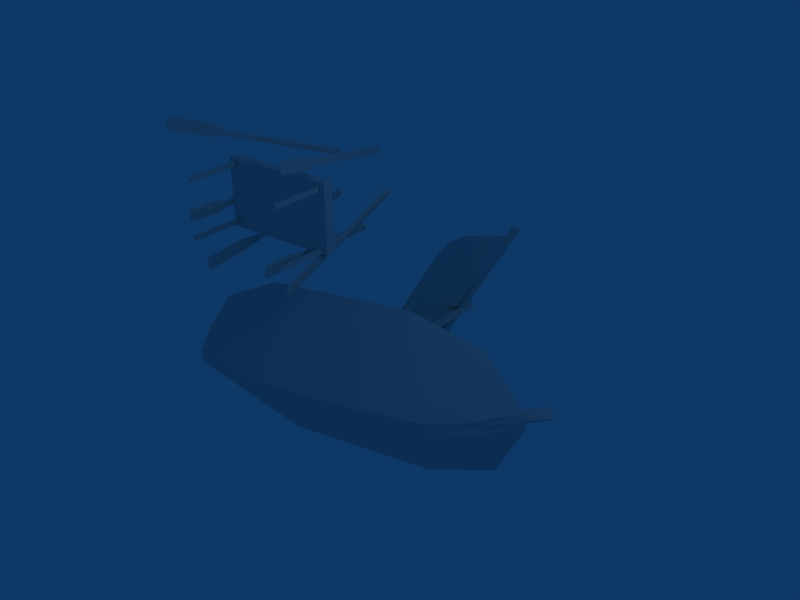 # Source: medbar_construction.blend  (saved by Blender 2.44.0; exported with 4.5.12 LTS)
import bpy
from mathutils import Matrix  # noqa: F401  (used for matrix-valued properties, if any)

bpy.ops.wm.read_factory_settings(use_empty=True)
scene = bpy.context.scene
scene.name = 'Scene'

# ---- collections
col_collection_1 = bpy.data.collections.new('Collection 1'); scene.collection.children.link(col_collection_1)

# ---- materials (node trees are filled in below, after node groups)
mat_material = bpy.data.materials.new('Material')
mat_material.alpha_threshold = 0.0
mat_material.roughness = 0.5
mat_material.line_color = (0.0, 0.0, 0.0, 1.0)

# ---- material node trees

# ---- world
world_world = bpy.data.worlds.new('World'); scene.world = world_world
world_world.color = (0.05656, 0.2208, 0.4)
world_world.use_sun_shadow = False
world_world.sun_shadow_jitter_overblur = 0.0
world_world.cycles.sampling_method = 'MANUAL'
world_world.cycles.sample_map_resolution = 256

# ---- cameras
cam_camera = bpy.data.cameras.new('Camera')
cam_camera.passepartout_alpha = 0.2
cam_camera.clip_end = 100.0
cam_camera.lens = 35.0
cam_camera.ortho_scale = 7.314
cam_camera.show_passepartout = False
cam_camera.show_safe_areas = True
cam_camera.dof.focus_distance = 0.0
cam_camera.dof.aperture_fstop = 128.0

# ---- lights
light_spot = bpy.data.lights.new('Spot', 'POINT')
light_spot.transmission_factor = 0.0
light_spot.cutoff_distance = 30.0
light_spot.energy = 100.0
light_spot.shadow_buffer_clip_start = 1.001
light_spot.shadow_soft_size = 1.0
light_spot.shadow_maximum_resolution = 0.006
light_spot.use_absolute_resolution = True
light_spot.cycles.use_multiple_importance_sampling = False

# ---- meshes
me_cylinder_002 = bpy.data.meshes.new('Cylinder.002')
me_cylinder_002.from_pydata([(0.2057, 0.1965, -0.3711), (0.2776, -0.07192, -0.3694), (0.08118, -0.2684, -0.3742), (-0.1871, -0.1965, -0.3809), (-0.259, 0.07192, -0.3827), (-0.06261, 0.2684, -0.3778), (0.2421, 0.2396, -0.1006), (0.3298, -0.0877, -0.09848), (0.09028, -0.3273, -0.1044), (-0.2369, -0.2396, -0.1125), (-0.3246, 0.0877, -0.1147), (-0.08506, 0.3273, -0.1088), (0.009282, 5.96e-08, -0.376), (-0.09028, 0.3273, 0.1021), (-0.3298, 0.0877, 0.09612), (-0.2421, -0.2396, 0.0983), (0.08506, -0.3273, 0.1064), (0.3246, -0.0877, 0.1123), (0.2369, 0.2396, 0.1102), (0.1871, 0.1965, 0.3809), (0.259, -0.07192, 0.3827), (0.06256, -0.2684, 0.3778), (-0.2058, -0.1965, 0.3711), (-0.2777, 0.07192, 0.3694), (-0.08124, 0.2684, 0.3742), (-0.00934, 0.0, 0.376)], [], [(12, 0, 1), (12, 1, 2), (12, 2, 3), (12, 3, 4), (12, 4, 5), (5, 0, 12), (25, 20, 19), (25, 21, 20), (25, 22, 21), (25, 23, 22), (25, 24, 23), (25, 19, 24), (18, 13, 24), (18, 24, 19), (13, 14, 23), (13, 23, 24), (14, 15, 22), (14, 22, 23), (15, 16, 21), (15, 21, 22), (16, 17, 20), (16, 20, 21), (17, 18, 19), (17, 19, 20), (7, 6, 18), (7, 18, 17), (8, 7, 17), (8, 17, 16), (9, 8, 16), (9, 16, 15), (10, 9, 15), (10, 15, 14), (11, 10, 14), (11, 14, 13), (6, 11, 13), (6, 13, 18), (6, 0, 5), (6, 5, 11), (4, 10, 11), (4, 11, 5), (3, 9, 10), (3, 10, 4), (2, 8, 9), (2, 9, 3), (1, 7, 8), (1, 8, 2), (0, 6, 7), (0, 7, 1)])
_uv = me_cylinder_002.uv_layers.new(name='UVTex')
_uv.uv.foreach_set('vector', [0.08517, 0.4533, 0.1506, 0.4911, 0.08517, 0.5289, 0.08517, 0.4533, 0.08517, 0.5289, 0.01971, 0.4911, 0.08517, 0.4533, 0.01971, 0.4911, 0.01971, 0.4155, 0.08517, 0.4533, 0.01971, 0.4155, 0.08517, 0.3778, 0.08517, 0.4533, 0.08517, 0.3778, 0.1506, 0.4155, 0.1506, 0.4155, 0.1506, 0.4911, 0.08517, 0.4533, 0.0855, 0.4524, 0.08476, 0.3768, 0.1506, 0.414, 0.0855, 0.4524, 0.01968, 0.4152, 0.08476, 0.3768, 0.0855, 0.4524, 0.02042, 0.4908, 0.01968, 0.4152, 0.0855, 0.4524, 0.08624, 0.528, 0.02042, 0.4908, 0.0855, 0.4524, 0.1513, 0.4895, 0.08624, 0.528, 0.0855, 0.4524, 0.1506, 0.414, 0.1513, 0.4895, 0.1107, 0.1339, 0.111, 0.07648, 0.1643, 0.07976, 0.1107, 0.1339, 0.1643, 0.07976, 0.1605, 0.1353, 0.111, 0.07648, 0.1143, 0.01168, 0.1699, 0.0234, 0.111, 0.07648, 0.1699, 0.0234, 0.1643, 0.07976, 0.1092, 0.3566, 0.109, 0.2975, 0.1569, 0.2961, 0.1092, 0.3566, 0.1569, 0.2961, 0.1613, 0.348, 0.109, 0.2975, 0.109, 0.2435, 0.1581, 0.2442, 0.109, 0.2975, 0.1581, 0.2442, 0.1569, 0.2961, 0.109, 0.2435, 0.1091, 0.1892, 0.1607, 0.19, 0.109, 0.2435, 0.1607, 0.19, 0.1581, 0.2442, 0.1091, 0.1892, 0.1107, 0.1339, 0.1605, 0.1353, 0.1091, 0.1892, 0.1605, 0.1353, 0.1607, 0.19, 0.0749, 0.189, 0.07514, 0.1337, 0.1107, 0.1339, 0.0749, 0.189, 0.1107, 0.1339, 0.1091, 0.1892, 0.07515, 0.2428, 0.0749, 0.189, 0.1091, 0.1892, 0.07515, 0.2428, 0.1091, 0.1892, 0.109, 0.2435, 0.0743, 0.2968, 0.07515, 0.2428, 0.109, 0.2435, 0.0743, 0.2968, 0.109, 0.2435, 0.109, 0.2975, 0.07009, 0.3549, 0.0743, 0.2968, 0.109, 0.2975, 0.07009, 0.3549, 0.109, 0.2975, 0.1092, 0.3566, 0.07393, 0.07584, 0.07127, 0.01168, 0.1143, 0.01168, 0.07393, 0.07584, 0.1143, 0.01168, 0.111, 0.07648, 0.07514, 0.1337, 0.07393, 0.07584, 0.111, 0.07648, 0.07514, 0.1337, 0.111, 0.07648, 0.1107, 0.1339, 0.07514, 0.1337, 0.02426, 0.135, 0.02117, 0.07947, 0.07514, 0.1337, 0.02117, 0.07947, 0.07393, 0.07584, 0.01469, 0.02262, 0.07127, 0.01168, 0.07393, 0.07584, 0.01469, 0.02262, 0.07393, 0.07584, 0.02117, 0.07947, 0.02697, 0.294, 0.0743, 0.2968, 0.07009, 0.3549, 0.02697, 0.294, 0.07009, 0.3549, 0.02139, 0.3439, 0.02724, 0.2425, 0.07515, 0.2428, 0.0743, 0.2968, 0.02724, 0.2425, 0.0743, 0.2968, 0.02697, 0.294, 0.02587, 0.1895, 0.0749, 0.189, 0.07515, 0.2428, 0.02587, 0.1895, 0.07515, 0.2428, 0.02724, 0.2425, 0.02426, 0.135, 0.07514, 0.1337, 0.0749, 0.189, 0.02426, 0.135, 0.0749, 0.189, 0.02587, 0.1895])
me_cylinder_002.materials.append(mat_material)
me_cylinder_002.use_remesh_preserve_volume = False
me_cylinder_002.use_remesh_preserve_attributes = False
me_cylinder_002.use_mirror_vertex_groups = False
me_cylinder_002.update()
me_cube_001 = bpy.data.meshes.new('Cube.001')
me_cube_001.from_pydata([(1.0, 0.5327, -0.5738), (1.0, 0.3717, -0.5738), (-1.0, 0.3717, -0.5738), (-1.0, 0.5327, -0.5738), (1.0, 0.5327, 0.5738), (1.0, 0.3717, 0.5738), (-1.0, 0.3717, 0.5738), (-1.0, 0.5327, 0.5738), (-0.9406, 0.3617, -0.4333), (-0.9406, 0.3617, -0.5054), (-0.9406, -0.5327, -0.5054), (-0.9406, -0.5327, -0.4333), (-0.8971, 0.3617, -0.4333), (-0.8971, 0.3617, -0.5054), (-0.8971, -0.5327, -0.5054), (-0.8971, -0.5327, -0.4333), (0.9121, -0.5327, -0.4753), (0.9121, -0.5327, -0.5473), (0.9121, 0.3617, -0.5473), (0.9121, 0.3617, -0.4753), (0.8686, -0.5327, -0.4753), (0.8686, -0.5327, -0.5473), (0.8686, 0.3617, -0.5473), (0.8686, 0.3617, -0.4753), (0.8689, 0.3617, 0.4987), (0.8689, 0.3617, 0.4267), (0.8689, -0.5327, 0.4267), (0.8689, -0.5327, 0.4987), (0.9124, 0.3617, 0.4987), (0.9124, 0.3617, 0.4267), (0.9124, -0.5327, 0.4267), (0.9124, -0.5327, 0.4987), (-0.8735, -0.5327, 0.5234), (-0.8735, -0.5327, 0.4514), (-0.8735, 0.3617, 0.4514), (-0.8735, 0.3617, 0.5234), (-0.917, -0.5327, 0.5234), (-0.917, -0.5327, 0.4514), (-0.917, 0.3617, 0.4514), (-0.917, 0.3617, 0.5234)], [], [(36, 32, 35), (36, 35, 39), (34, 38, 39), (34, 39, 35), (33, 37, 34), (37, 38, 34), (32, 36, 37), (32, 37, 33), (36, 39, 37), (39, 38, 37), (32, 33, 35), (33, 34, 35), (31, 30, 28), (30, 29, 28), (27, 24, 26), (24, 25, 26), (31, 27, 26), (31, 26, 30), (30, 26, 29), (26, 25, 29), (29, 25, 24), (29, 24, 28), (27, 31, 28), (27, 28, 24), (20, 16, 19), (20, 19, 23), (18, 22, 23), (18, 23, 19), (17, 21, 18), (21, 22, 18), (16, 20, 21), (16, 21, 17), (20, 23, 21), (23, 22, 21), (16, 17, 19), (17, 18, 19), (15, 14, 12), (14, 13, 12), (11, 8, 10), (8, 9, 10), (15, 11, 10), (15, 10, 14), (14, 10, 13), (10, 9, 13), (13, 9, 8), (13, 8, 12), (11, 15, 12), (11, 12, 8), (4, 0, 3), (4, 3, 7), (2, 6, 7), (2, 7, 3), (1, 5, 2), (5, 6, 2), (0, 4, 5), (0, 5, 1), (4, 7, 5), (7, 6, 5), (0, 1, 3), (1, 2, 3)])
_uv = me_cube_001.uv_layers.new(name='UVTex')
_uv.uv.foreach_set('vector', [0.4153, 0.7664, 0.4153, 0.9133, 0.2683, 0.9133, 0.4153, 0.7664, 0.2683, 0.9133, 0.2683, 0.7664, 0.7794, 0.7132, 0.6659, 0.7129, 0.6667, 0.6981, 0.7794, 0.7132, 0.6667, 0.6981, 0.7802, 0.6984, 0.5871, 0.7665, 0.5871, 0.9132, 0.4403, 0.7665, 0.5871, 0.9132, 0.4403, 0.9132, 0.4403, 0.7665, 0.5425, 0.7024, 0.6427, 0.7024, 0.642, 0.7155, 0.5425, 0.7024, 0.642, 0.7155, 0.5418, 0.7155, 0.8526, 0.7192, 0.7042, 0.7192, 0.8518, 0.6998, 0.7042, 0.7192, 0.7034, 0.6998, 0.8518, 0.6998, 0.6919, 0.7045, 0.691, 0.7227, 0.5526, 0.7045, 0.691, 0.7227, 0.5517, 0.7227, 0.5526, 0.7045, 0.6919, 0.7045, 0.691, 0.7227, 0.5526, 0.7045, 0.691, 0.7227, 0.5517, 0.7227, 0.5526, 0.7045, 0.8526, 0.7192, 0.7042, 0.7192, 0.8518, 0.6998, 0.7042, 0.7192, 0.7034, 0.6998, 0.8518, 0.6998, 0.5425, 0.7024, 0.6427, 0.7024, 0.642, 0.7155, 0.5425, 0.7024, 0.642, 0.7155, 0.5418, 0.7155, 0.5871, 0.7665, 0.5871, 0.9132, 0.4403, 0.7665, 0.5871, 0.9132, 0.4403, 0.9132, 0.4403, 0.7665, 0.7794, 0.7132, 0.6659, 0.7129, 0.6667, 0.6981, 0.7794, 0.7132, 0.6667, 0.6981, 0.7802, 0.6984, 0.4153, 0.7664, 0.4153, 0.9133, 0.2683, 0.9133, 0.4153, 0.7664, 0.2683, 0.9133, 0.2683, 0.7664, 0.4153, 0.7664, 0.4153, 0.9133, 0.2683, 0.9133, 0.4153, 0.7664, 0.2683, 0.9133, 0.2683, 0.7664, 0.7794, 0.7132, 0.6659, 0.7129, 0.6667, 0.6981, 0.7794, 0.7132, 0.6667, 0.6981, 0.7802, 0.6984, 0.5871, 0.7665, 0.5871, 0.9132, 0.4403, 0.7665, 0.5871, 0.9132, 0.4403, 0.9132, 0.4403, 0.7665, 0.5425, 0.7024, 0.6427, 0.7024, 0.642, 0.7155, 0.5425, 0.7024, 0.642, 0.7155, 0.5418, 0.7155, 0.8526, 0.7192, 0.7042, 0.7192, 0.8518, 0.6998, 0.7042, 0.7192, 0.7034, 0.6998, 0.8518, 0.6998, 0.6919, 0.7045, 0.691, 0.7227, 0.5526, 0.7045, 0.691, 0.7227, 0.5517, 0.7227, 0.5526, 0.7045, 0.6919, 0.7045, 0.691, 0.7227, 0.5526, 0.7045, 0.691, 0.7227, 0.5517, 0.7227, 0.5526, 0.7045, 0.8526, 0.7192, 0.7042, 0.7192, 0.8518, 0.6998, 0.7042, 0.7192, 0.7034, 0.6998, 0.8518, 0.6998, 0.5425, 0.7024, 0.6427, 0.7024, 0.642, 0.7155, 0.5425, 0.7024, 0.642, 0.7155, 0.5418, 0.7155, 0.5871, 0.7665, 0.5871, 0.9132, 0.4403, 0.7665, 0.5871, 0.9132, 0.4403, 0.9132, 0.4403, 0.7665, 0.7794, 0.7132, 0.6659, 0.7129, 0.6667, 0.6981, 0.7794, 0.7132, 0.6667, 0.6981, 0.7802, 0.6984, 0.4153, 0.7664, 0.4153, 0.9133, 0.2683, 0.9133, 0.4153, 0.7664, 0.2683, 0.9133, 0.2683, 0.7664, 0.4153, 0.7664, 0.4153, 0.9133, 0.2683, 0.9133, 0.4153, 0.7664, 0.2683, 0.9133, 0.2683, 0.7664, 0.7794, 0.7132, 0.6659, 0.7129, 0.6667, 0.6981, 0.7794, 0.7132, 0.6667, 0.6981, 0.7802, 0.6984, 0.5871, 0.7665, 0.5871, 0.9132, 0.4403, 0.7665, 0.5871, 0.9132, 0.4403, 0.9132, 0.4403, 0.7665, 0.5425, 0.7024, 0.6427, 0.7024, 0.642, 0.7155, 0.5425, 0.7024, 0.642, 0.7155, 0.5418, 0.7155, 0.8526, 0.7192, 0.7042, 0.7192, 0.8518, 0.6998, 0.7042, 0.7192, 0.7034, 0.6998, 0.8518, 0.6998, 0.6919, 0.7045, 0.691, 0.7227, 0.5526, 0.7045, 0.691, 0.7227, 0.5517, 0.7227, 0.5526, 0.7045])
me_cube_001.materials.append(mat_material)
me_cube_001.use_remesh_preserve_volume = False
me_cube_001.use_remesh_preserve_attributes = False
me_cube_001.use_mirror_vertex_groups = False
me_cube_001.update()
me_cube_002 = bpy.data.meshes.new('Cube.002')
me_cube_002.from_pydata([(-2.752, -0.02635, 1.009), (-2.971, 2.458, -2.116), (3.484, 2.458, -0.1671), (1.523, -0.03351, 2.222), (-2.818, -0.0199, 1.226), (-2.965, 2.458, -1.669), (3.231, 2.458, 0.202), (1.435, -0.02706, 2.514), (-5.71, 0.4911, 0.1038), (-5.784, 0.4993, 0.352), (-6.12, 2.458, -1.956), (-5.989, 2.458, -1.516), (-8.21, 2.458, -0.7128), (-7.015, 0.8863, -0.2823), (-8.313, 2.458, -0.4266), (-7.041, 0.8944, -0.02714), (4.527, 0.262, 3.145), (4.44, 0.2701, 3.434), (6.137, 2.458, 1.521), (5.759, 2.458, 1.889), (6.966, 2.458, 3.871), (5.654, 1.135, 3.534), (5.537, 1.143, 3.763), (6.952, 2.458, 4.185), (-4.899, 5.291, 0.3045), (-4.899, 5.291, -2.534), (6.964, 2.458, 4.147), (5.552, 1.143, 3.715), (5.522, 1.135, 3.97), (6.801, 2.458, 4.416), (4.699, 2.458, 5.399), (4.81, 2.458, 5.914), (4.456, 0.2701, 3.382), (4.369, 0.262, 3.671), (-7.022, 0.8944, -0.09082), (-8.302, 2.458, -0.4617), (-7.142, 0.8863, 0.1362), (-8.375, 2.458, -0.1664), (-6.97, 2.458, 1.732), (-7.322, 2.458, 2.026), (-5.765, 0.4993, 0.2892), (-5.84, 0.4911, 0.5373), (1.444, -0.02706, 2.485), (1.66, 2.458, 5.404), (-4.536, 2.458, 3.533), (-2.811, -0.0199, 1.203), (1.356, -0.03351, 2.776), (1.666, 2.458, 5.851), (-4.788, 2.458, 3.902), (-2.877, -0.02635, 1.42), (-6.724, 0.9512, 0.06673), (-6.582, 1.212, 0.385), (-8.915, 3.367, -0.3363), (-9.057, 3.107, -0.6546), (-6.489, 1.123, -0.179), (-6.347, 1.384, 0.1392), (-8.68, 3.539, -0.5821), (-8.822, 3.279, -0.9004), (5.066, 1.212, 3.293), (5.208, 0.9512, 3.612), (7.541, 3.107, 4.333), (7.399, 3.367, 4.015), (4.831, 1.384, 3.539), (4.973, 1.123, 3.858), (7.306, 3.279, 4.579), (7.164, 3.539, 4.261), (-5.723, 2.324, 5.476), (-5.896, 2.331, 5.479), (-5.853, 6.851, 6.064), (-5.627, 6.842, 6.061), (-5.725, 2.343, 5.326), (-5.898, 2.349, 5.328), (-5.855, 6.875, 5.867), (-5.629, 6.866, 5.864), (1.093, 4.046, 6.623), (-1.939, 2.756, -1.686), (-2.152, 8.782, -2.412), (0.8181, 10.09, 5.725), (-2.4, 4.305, -1.259), (-2.744, 5.465, -1.31), (-2.79, 6.58, -1.463), (-2.538, 7.653, -1.719), (0.4396, 4.042, 4.826), (-0.1081, 3.545, 3.331), (-0.6788, 3.306, 1.767), (-1.236, 3.342, 0.2333), (0.3937, 5.472, 6.395), (0.04965, 6.631, 6.344), (0.003413, 7.747, 6.19), (0.2549, 8.819, 5.935), (-1.468, 8.921, -0.5324), (-0.8928, 9.356, 1.038), (-0.3702, 9.574, 2.47), (0.2084, 9.621, 4.06), (-1.98, 7.886, -0.1879), (-2.231, 6.814, 0.06736), (-2.185, 5.698, 0.2205), (-1.841, 4.539, 0.2716), (-1.421, 8.119, 1.343), (-1.672, 7.047, 1.598), (-1.626, 5.931, 1.751), (-1.282, 4.772, 1.802), (-0.8623, 8.353, 2.874), (-1.114, 7.28, 3.129), (-1.068, 6.164, 3.282), (-0.7236, 5.005, 3.333), (-0.3037, 8.586, 4.404), (-0.5552, 7.513, 4.66), (-0.509, 6.397, 4.813), (-0.165, 5.238, 4.864), (-0.504, 9.942, 1.684), (-0.7975, 9.953, 1.815), (-0.9024, 0.7414, 1.707), (-0.6088, 0.7309, 1.576), (-0.3505, 9.939, 1.852), (-0.6441, 9.949, 1.983), (-0.7489, 0.7383, 1.874), (-0.4554, 0.7278, 1.744), (0.7813, 10.28, 6.089), (0.6692, 9.989, 6.169), (-2.339, 8.519, -2.329), (-2.227, 8.806, -2.409), (0.9449, 10.12, 6.058), (0.8329, 9.837, 6.138), (-2.176, 8.367, -2.36), (-2.064, 8.655, -2.44), (-5.91, 1.715, 5.082), (-5.815, 1.7, 5.076), (-5.907, 1.656, 5.568), (-5.812, 1.64, 5.561), (-5.839, 0.1056, 5.373), (-5.934, 0.1212, 5.379), (-5.841, 0.1652, 4.888), (-5.936, 0.1808, 4.894), (-5.901, -0.003352, 5.06), (-5.879, -0.00692, 5.058), (-5.901, -0.01699, 5.171), (-5.879, -0.02056, 5.169), (-8.579, 0.3324, 9.727), (-8.597, 0.3452, 9.727), (-8.589, 0.3068, 9.619), (-8.607, 0.3196, 9.618), (-8.584, 0.4334, 9.396), (-8.506, 0.3772, 9.399), (-8.542, 0.5452, 9.871), (-8.464, 0.4891, 9.873), (-7.785, 1.826, 9.498), (-7.863, 1.882, 9.495), (-7.827, 1.715, 9.023), (-7.905, 1.771, 9.021), (-5.432, 6.227, 7.907), (-5.632, 6.333, 7.901), (-7.601, 2.38, 9.023), (-7.448, 2.299, 9.028), (-5.414, 6.272, 8.099), (-5.614, 6.378, 8.093), (-7.587, 2.414, 9.17), (-7.434, 2.333, 9.175), (-2.941, 2.339, 9.804), (-3.112, 2.308, 9.799), (-4.009, 6.645, 8.721), (-3.786, 6.685, 8.727), (-2.93, 2.304, 9.657), (-3.101, 2.273, 9.651), (-3.995, 6.598, 8.528), (-3.772, 6.639, 8.535), (-2.963, 1.607, 9.649), (-2.866, 1.611, 9.652), (-3.001, 1.72, 10.12), (-2.905, 1.724, 10.13), (-2.613, 0.2533, 10.5), (-2.709, 0.2488, 10.5), (-2.574, 0.1399, 10.03), (-2.671, 0.1354, 10.02), (-2.619, 0.03209, 10.25), (-2.597, 0.03311, 10.25), (-2.628, 0.05802, 10.36), (-2.605, 0.05905, 10.36), (-1.905, 0.04444, 5.85), (-1.927, 0.04311, 5.852), (-1.912, 0.06427, 5.74), (-1.934, 0.06295, 5.742), (-2.011, 0.2448, 5.588), (-1.915, 0.2506, 5.58), (-1.984, 0.1581, 6.069), (-1.888, 0.1639, 6.061), (-2.189, 1.653, 6.346), (-2.285, 1.648, 6.354), (-2.216, 1.74, 5.865), (-2.312, 1.734, 5.874), (-3.131, 6.767, 6.98), (-3.354, 6.726, 6.986), (-2.432, 2.34, 6.16), (-2.261, 2.371, 6.155), (-3.119, 6.732, 7.174), (-3.342, 6.691, 7.181), (-2.422, 2.313, 6.309), (-2.252, 2.345, 6.304), (-3.011, 1.963, 6.088), (-3.184, 1.966, 6.093), (-3.221, 5.38, 6.189), (-2.994, 5.376, 6.183), (-3.015, 1.949, 5.938), (-3.189, 1.952, 5.943), (-3.226, 5.362, 5.993), (-3.0, 5.358, 5.987), (-3.192, 1.443, 5.769), (-3.097, 1.432, 5.762), (-3.181, 1.488, 6.252), (-3.085, 1.476, 6.246), (-3.085, 0.3191, 6.224), (-3.18, 0.3305, 6.23), (-3.096, 0.2744, 5.74), (-3.191, 0.2858, 5.747), (-3.15, 0.1816, 5.928), (-3.128, 0.179, 5.927), (-3.147, 0.1918, 6.039), (-3.126, 0.1892, 6.037), (-6.983, 0.08091, 6.641), (-7.005, 0.08341, 6.642), (-6.98, 0.09607, 6.532), (-7.002, 0.09858, 6.532), (-7.034, 0.2466, 6.348), (-6.938, 0.2357, 6.347), (-7.047, 0.1803, 6.826), (-6.952, 0.1693, 6.825), (-6.95, 1.338, 6.817), (-7.046, 1.349, 6.818), (-6.937, 1.405, 6.339), (-7.032, 1.416, 6.34), (-6.84, 5.335, 6.467), (-7.067, 5.34, 6.462), (-7.037, 1.892, 6.501), (-6.863, 1.888, 6.504), (-6.845, 5.308, 6.661), (-7.071, 5.313, 6.656), (-7.04, 1.871, 6.649), (-6.867, 1.868, 6.653)], [], [(235, 236, 234), (236, 237, 234), (233, 232, 230), (232, 231, 230), (236, 235, 232), (235, 231, 232), (235, 234, 230), (235, 230, 231), (234, 237, 233), (234, 233, 230), (233, 237, 228), (237, 226, 228), (236, 232, 229), (236, 229, 227), (232, 233, 228), (232, 228, 229), (237, 236, 226), (236, 227, 226), (226, 227, 224), (226, 224, 225), (229, 228, 222), (228, 223, 222), (227, 229, 222), (227, 222, 224), (228, 226, 223), (226, 225, 223), (223, 225, 220), (225, 218, 220), (224, 222, 221), (224, 221, 219), (222, 223, 221), (223, 220, 221), (225, 224, 219), (225, 219, 218), (218, 219, 221), (218, 221, 220), (217, 216, 214), (217, 214, 215), (210, 211, 216), (210, 216, 217), (213, 212, 214), (212, 215, 214), (211, 213, 216), (213, 214, 216), (212, 210, 217), (212, 217, 215), (207, 209, 210), (207, 210, 212), (208, 206, 211), (206, 213, 211), (206, 207, 213), (207, 212, 213), (209, 208, 211), (209, 211, 210), (198, 199, 209), (199, 208, 209), (203, 202, 207), (203, 207, 206), (199, 203, 208), (203, 206, 208), (202, 198, 209), (202, 209, 207), (201, 198, 205), (198, 202, 205), (200, 201, 204), (201, 205, 204), (199, 200, 204), (199, 204, 203), (202, 203, 205), (203, 204, 205), (200, 199, 201), (199, 198, 201), (195, 196, 194), (196, 197, 194), (193, 192, 190), (192, 191, 190), (196, 195, 191), (196, 191, 192), (195, 194, 191), (194, 190, 191), (194, 197, 190), (197, 193, 190), (193, 197, 186), (193, 186, 188), (196, 192, 189), (196, 189, 187), (192, 193, 189), (193, 188, 189), (197, 196, 187), (197, 187, 186), (186, 187, 184), (186, 184, 185), (189, 188, 182), (188, 183, 182), (187, 189, 182), (187, 182, 184), (188, 186, 183), (186, 185, 183), (183, 185, 180), (185, 178, 180), (184, 182, 179), (182, 181, 179), (182, 183, 181), (183, 180, 181), (185, 184, 179), (185, 179, 178), (178, 179, 181), (178, 181, 180), (177, 176, 174), (177, 174, 175), (170, 171, 176), (170, 176, 177), (173, 172, 174), (172, 175, 174), (171, 173, 176), (173, 174, 176), (172, 170, 175), (170, 177, 175), (167, 169, 172), (169, 170, 172), (168, 166, 173), (168, 173, 171), (166, 167, 173), (167, 172, 173), (169, 168, 171), (169, 171, 170), (158, 159, 168), (158, 168, 169), (163, 162, 166), (162, 167, 166), (159, 163, 166), (159, 166, 168), (162, 158, 169), (162, 169, 167), (161, 158, 165), (158, 162, 165), (160, 161, 164), (161, 165, 164), (159, 160, 164), (159, 164, 163), (162, 163, 165), (163, 164, 165), (160, 159, 161), (159, 158, 161), (155, 156, 154), (156, 157, 154), (153, 152, 150), (152, 151, 150), (156, 155, 151), (156, 151, 152), (155, 154, 151), (154, 150, 151), (154, 157, 150), (157, 153, 150), (153, 157, 146), (153, 146, 148), (156, 152, 149), (156, 149, 147), (152, 153, 149), (153, 148, 149), (157, 156, 147), (157, 147, 146), (146, 147, 144), (146, 144, 145), (149, 148, 142), (148, 143, 142), (147, 149, 142), (147, 142, 144), (148, 146, 143), (146, 145, 143), (143, 145, 140), (145, 138, 140), (144, 142, 139), (142, 141, 139), (142, 143, 141), (143, 140, 141), (145, 144, 139), (145, 139, 138), (138, 139, 141), (138, 141, 140), (137, 136, 134), (137, 134, 135), (130, 131, 136), (130, 136, 137), (133, 132, 134), (132, 135, 134), (131, 133, 136), (133, 134, 136), (132, 130, 135), (130, 137, 135), (127, 129, 132), (129, 130, 132), (128, 126, 133), (128, 133, 131), (126, 127, 133), (127, 132, 133), (129, 128, 131), (129, 131, 130), (66, 67, 128), (66, 128, 129), (71, 70, 126), (70, 127, 126), (67, 71, 126), (67, 126, 128), (70, 66, 129), (70, 129, 127), (121, 118, 125), (118, 122, 125), (120, 121, 125), (120, 125, 124), (119, 120, 124), (119, 124, 123), (118, 119, 122), (119, 123, 122), (122, 123, 125), (123, 124, 125), (120, 119, 121), (119, 118, 121), (115, 116, 114), (116, 117, 114), (113, 112, 110), (112, 111, 110), (117, 116, 113), (116, 112, 113), (116, 115, 111), (116, 111, 112), (115, 114, 110), (115, 110, 111), (114, 117, 110), (117, 113, 110), (93, 106, 89), (93, 89, 77), (106, 107, 88), (106, 88, 89), (107, 108, 87), (107, 87, 88), (108, 109, 86), (108, 86, 87), (109, 82, 86), (82, 74, 86), (92, 102, 93), (102, 106, 93), (102, 103, 107), (102, 107, 106), (103, 104, 108), (103, 108, 107), (104, 105, 109), (104, 109, 108), (105, 83, 82), (105, 82, 109), (91, 98, 102), (91, 102, 92), (98, 99, 102), (99, 103, 102), (99, 100, 103), (100, 104, 103), (100, 101, 105), (100, 105, 104), (101, 84, 83), (101, 83, 105), (90, 94, 98), (90, 98, 91), (94, 95, 98), (95, 99, 98), (95, 96, 100), (95, 100, 99), (96, 97, 101), (96, 101, 100), (97, 85, 101), (85, 84, 101), (76, 81, 90), (81, 94, 90), (81, 80, 95), (81, 95, 94), (80, 79, 96), (80, 96, 95), (79, 78, 96), (78, 97, 96), (78, 75, 85), (78, 85, 97), (69, 66, 73), (66, 70, 73), (68, 69, 72), (69, 73, 72), (67, 68, 72), (67, 72, 71), (70, 71, 73), (71, 72, 73), (68, 67, 69), (67, 66, 69), (63, 62, 64), (62, 65, 64), (61, 58, 60), (58, 59, 60), (65, 61, 60), (65, 60, 64), (64, 60, 63), (60, 59, 63), (63, 59, 62), (59, 58, 62), (62, 58, 61), (62, 61, 65), (53, 57, 54), (53, 54, 50), (52, 56, 53), (56, 57, 53), (51, 55, 52), (55, 56, 52), (50, 54, 55), (50, 55, 51), (54, 57, 55), (57, 56, 55), (52, 53, 50), (52, 50, 51), (49, 46, 48), (46, 47, 48), (45, 44, 42), (44, 43, 42), (48, 47, 43), (48, 43, 44), (45, 42, 49), (42, 46, 49), (49, 41, 45), (41, 40, 45), (44, 38, 48), (38, 39, 48), (45, 40, 44), (40, 38, 44), (48, 39, 41), (48, 41, 49), (39, 37, 36), (39, 36, 41), (40, 34, 38), (34, 35, 38), (38, 35, 37), (38, 37, 39), (41, 36, 34), (41, 34, 40), (36, 37, 35), (36, 35, 34), (42, 32, 33), (42, 33, 46), (47, 31, 30), (47, 30, 43), (43, 30, 32), (43, 32, 42), (46, 33, 47), (33, 31, 47), (33, 28, 31), (28, 29, 31), (30, 26, 27), (30, 27, 32), (31, 29, 30), (29, 26, 30), (32, 27, 33), (27, 28, 33), (29, 28, 27), (29, 27, 26), (20, 23, 22), (20, 22, 21), (17, 16, 22), (16, 21, 22), (18, 19, 20), (19, 23, 20), (19, 17, 22), (19, 22, 23), (16, 18, 21), (18, 20, 21), (3, 2, 16), (2, 18, 16), (6, 7, 17), (6, 17, 19), (2, 6, 19), (2, 19, 18), (7, 3, 16), (7, 16, 17), (13, 15, 14), (13, 14, 12), (8, 9, 15), (8, 15, 13), (11, 10, 12), (11, 12, 14), (9, 11, 15), (11, 14, 15), (10, 8, 13), (10, 13, 12), (1, 0, 8), (1, 8, 10), (4, 5, 9), (5, 11, 9), (5, 1, 11), (1, 10, 11), (0, 4, 8), (4, 9, 8), (4, 0, 7), (0, 3, 7), (1, 5, 6), (1, 6, 2), (4, 7, 5), (7, 6, 5), (0, 1, 3), (1, 2, 3)])
_uv = me_cube_002.uv_layers.new(name='UVTex')
_uv.uv.foreach_set('vector', [0.325, 0.6911, 0.7439, 0.6911, 0.325, 0.7271, 0.7439, 0.6911, 0.7439, 0.7271, 0.325, 0.7271, 0.7443, 0.7283, 0.7443, 0.6899, 0.3253, 0.7283, 0.7443, 0.6899, 0.3253, 0.6899, 0.3253, 0.7283, 0.7443, 0.7267, 0.3253, 0.7267, 0.7443, 0.6897, 0.3253, 0.7267, 0.3253, 0.6897, 0.7443, 0.6897, 0.4951, 0.6903, 0.4951, 0.728, 0.4514, 0.728, 0.4951, 0.6903, 0.4514, 0.728, 0.4514, 0.6903, 0.325, 0.7267, 0.7439, 0.7267, 0.7439, 0.6897, 0.325, 0.7267, 0.7439, 0.6897, 0.325, 0.6897, 0.5885, 0.8539, 0.5885, 0.8643, 0.5425, 0.8423, 0.5885, 0.8643, 0.5425, 0.8759, 0.5425, 0.8423, 0.5888, 0.8644, 0.5888, 0.854, 0.5435, 0.8426, 0.5888, 0.8644, 0.5435, 0.8426, 0.5436, 0.8762, 0.5888, 0.854, 0.5885, 0.8539, 0.5425, 0.8423, 0.5888, 0.854, 0.5425, 0.8423, 0.5435, 0.8426, 0.5885, 0.8643, 0.5888, 0.8644, 0.5425, 0.8759, 0.5888, 0.8644, 0.5436, 0.8762, 0.5425, 0.8759, 0.5425, 0.8759, 0.5436, 0.8762, 0.4375, 0.8764, 0.5425, 0.8759, 0.4375, 0.8764, 0.4365, 0.8761, 0.5435, 0.8426, 0.5425, 0.8423, 0.4374, 0.8428, 0.5425, 0.8423, 0.4364, 0.8425, 0.4374, 0.8428, 0.5436, 0.8762, 0.5435, 0.8426, 0.4374, 0.8428, 0.5436, 0.8762, 0.4374, 0.8428, 0.4375, 0.8764, 0.5425, 0.8423, 0.5425, 0.8759, 0.4364, 0.8425, 0.5425, 0.8759, 0.4365, 0.8761, 0.4364, 0.8425, 0.4364, 0.8425, 0.4365, 0.8761, 0.4261, 0.8556, 0.4365, 0.8761, 0.4261, 0.8633, 0.4261, 0.8556, 0.4375, 0.8764, 0.4374, 0.8428, 0.4263, 0.8556, 0.4375, 0.8764, 0.4263, 0.8556, 0.4263, 0.8633, 0.3643, 0.8463, 0.3536, 0.8549, 0.3415, 0.827, 0.3536, 0.8549, 0.339, 0.8289, 0.3415, 0.827, 0.4365, 0.8761, 0.4375, 0.8764, 0.4263, 0.8633, 0.4365, 0.8761, 0.4263, 0.8633, 0.4261, 0.8633, 0.5822, 0.7269, 0.5822, 0.6916, 0.5414, 0.6916, 0.5822, 0.7269, 0.5414, 0.6916, 0.5414, 0.7269, 0.5822, 0.7269, 0.5822, 0.6916, 0.5414, 0.6916, 0.5822, 0.7269, 0.5414, 0.6916, 0.5414, 0.7269, 0.4365, 0.8761, 0.4375, 0.8764, 0.4263, 0.8633, 0.4365, 0.8761, 0.4263, 0.8633, 0.4261, 0.8633, 0.3643, 0.8463, 0.3536, 0.8549, 0.3415, 0.827, 0.3536, 0.8549, 0.339, 0.8289, 0.3415, 0.827, 0.4375, 0.8764, 0.4374, 0.8428, 0.4263, 0.8633, 0.4374, 0.8428, 0.4263, 0.8556, 0.4263, 0.8633, 0.4364, 0.8425, 0.4365, 0.8761, 0.4261, 0.8633, 0.4364, 0.8425, 0.4261, 0.8633, 0.4261, 0.8556, 0.5425, 0.8423, 0.5425, 0.8759, 0.4365, 0.8761, 0.5425, 0.8423, 0.4365, 0.8761, 0.4364, 0.8425, 0.5436, 0.8762, 0.5435, 0.8426, 0.4375, 0.8764, 0.5435, 0.8426, 0.4374, 0.8428, 0.4375, 0.8764, 0.5435, 0.8426, 0.5425, 0.8423, 0.4374, 0.8428, 0.5425, 0.8423, 0.4364, 0.8425, 0.4374, 0.8428, 0.5425, 0.8759, 0.5436, 0.8762, 0.4375, 0.8764, 0.5425, 0.8759, 0.4375, 0.8764, 0.4365, 0.8761, 0.5885, 0.8643, 0.5888, 0.8644, 0.5425, 0.8759, 0.5888, 0.8644, 0.5436, 0.8762, 0.5425, 0.8759, 0.5888, 0.854, 0.5885, 0.8539, 0.5425, 0.8423, 0.5888, 0.854, 0.5425, 0.8423, 0.5435, 0.8426, 0.5888, 0.8644, 0.5888, 0.854, 0.5436, 0.8762, 0.5888, 0.854, 0.5435, 0.8426, 0.5436, 0.8762, 0.5885, 0.8539, 0.5885, 0.8643, 0.5425, 0.8759, 0.5885, 0.8539, 0.5425, 0.8759, 0.5425, 0.8423, 0.325, 0.7267, 0.7439, 0.7267, 0.325, 0.6897, 0.7439, 0.7267, 0.7439, 0.6897, 0.325, 0.6897, 0.4951, 0.6903, 0.4951, 0.728, 0.4514, 0.6903, 0.4951, 0.728, 0.4514, 0.728, 0.4514, 0.6903, 0.7443, 0.7267, 0.3253, 0.7267, 0.3253, 0.6897, 0.7443, 0.7267, 0.3253, 0.6897, 0.7443, 0.6897, 0.7443, 0.7283, 0.7443, 0.6899, 0.3253, 0.7283, 0.7443, 0.6899, 0.3253, 0.6899, 0.3253, 0.7283, 0.325, 0.6911, 0.7439, 0.6911, 0.325, 0.7271, 0.7439, 0.6911, 0.7439, 0.7271, 0.325, 0.7271, 0.325, 0.6911, 0.7439, 0.6911, 0.325, 0.7271, 0.7439, 0.6911, 0.7439, 0.7271, 0.325, 0.7271, 0.7443, 0.7283, 0.7443, 0.6899, 0.3253, 0.7283, 0.7443, 0.6899, 0.3253, 0.6899, 0.3253, 0.7283, 0.7443, 0.7267, 0.3253, 0.7267, 0.3253, 0.6897, 0.7443, 0.7267, 0.3253, 0.6897, 0.7443, 0.6897, 0.4951, 0.6903, 0.4951, 0.728, 0.4514, 0.6903, 0.4951, 0.728, 0.4514, 0.728, 0.4514, 0.6903, 0.325, 0.7267, 0.7439, 0.7267, 0.325, 0.6897, 0.7439, 0.7267, 0.7439, 0.6897, 0.325, 0.6897, 0.5885, 0.8539, 0.5885, 0.8643, 0.5425, 0.8759, 0.5885, 0.8539, 0.5425, 0.8759, 0.5425, 0.8423, 0.5888, 0.8644, 0.5888, 0.854, 0.5435, 0.8426, 0.5888, 0.8644, 0.5435, 0.8426, 0.5436, 0.8762, 0.5888, 0.854, 0.5885, 0.8539, 0.5435, 0.8426, 0.5885, 0.8539, 0.5425, 0.8423, 0.5435, 0.8426, 0.5885, 0.8643, 0.5888, 0.8644, 0.5436, 0.8762, 0.5885, 0.8643, 0.5436, 0.8762, 0.5425, 0.8759, 0.5425, 0.8759, 0.5436, 0.8762, 0.4375, 0.8764, 0.5425, 0.8759, 0.4375, 0.8764, 0.4365, 0.8761, 0.5435, 0.8426, 0.5425, 0.8423, 0.4374, 0.8428, 0.5425, 0.8423, 0.4364, 0.8425, 0.4374, 0.8428, 0.5436, 0.8762, 0.5435, 0.8426, 0.4374, 0.8428, 0.5436, 0.8762, 0.4374, 0.8428, 0.4375, 0.8764, 0.5425, 0.8423, 0.5425, 0.8759, 0.4364, 0.8425, 0.5425, 0.8759, 0.4365, 0.8761, 0.4364, 0.8425, 0.4364, 0.8425, 0.4365, 0.8761, 0.4261, 0.8556, 0.4365, 0.8761, 0.4261, 0.8633, 0.4261, 0.8556, 0.4375, 0.8764, 0.4374, 0.8428, 0.4263, 0.8633, 0.4374, 0.8428, 0.4263, 0.8556, 0.4263, 0.8633, 0.3643, 0.8463, 0.3536, 0.8549, 0.3415, 0.827, 0.3536, 0.8549, 0.339, 0.8289, 0.3415, 0.827, 0.4365, 0.8761, 0.4375, 0.8764, 0.4263, 0.8633, 0.4365, 0.8761, 0.4263, 0.8633, 0.4261, 0.8633, 0.5822, 0.7269, 0.5822, 0.6916, 0.5414, 0.6916, 0.5822, 0.7269, 0.5414, 0.6916, 0.5414, 0.7269, 0.5822, 0.7269, 0.5822, 0.6916, 0.5414, 0.6916, 0.5822, 0.7269, 0.5414, 0.6916, 0.5414, 0.7269, 0.4365, 0.8761, 0.4375, 0.8764, 0.4263, 0.8633, 0.4365, 0.8761, 0.4263, 0.8633, 0.4261, 0.8633, 0.3643, 0.8463, 0.3536, 0.8549, 0.3415, 0.827, 0.3536, 0.8549, 0.339, 0.8289, 0.3415, 0.827, 0.4375, 0.8764, 0.4374, 0.8428, 0.4263, 0.8633, 0.4374, 0.8428, 0.4263, 0.8556, 0.4263, 0.8633, 0.4364, 0.8425, 0.4365, 0.8761, 0.4261, 0.8556, 0.4365, 0.8761, 0.4261, 0.8633, 0.4261, 0.8556, 0.5425, 0.8423, 0.5425, 0.8759, 0.4364, 0.8425, 0.5425, 0.8759, 0.4365, 0.8761, 0.4364, 0.8425, 0.5436, 0.8762, 0.5435, 0.8426, 0.4374, 0.8428, 0.5436, 0.8762, 0.4374, 0.8428, 0.4375, 0.8764, 0.5435, 0.8426, 0.5425, 0.8423, 0.4374, 0.8428, 0.5425, 0.8423, 0.4364, 0.8425, 0.4374, 0.8428, 0.5425, 0.8759, 0.5436, 0.8762, 0.4375, 0.8764, 0.5425, 0.8759, 0.4375, 0.8764, 0.4365, 0.8761, 0.5885, 0.8643, 0.5888, 0.8644, 0.5436, 0.8762, 0.5885, 0.8643, 0.5436, 0.8762, 0.5425, 0.8759, 0.5888, 0.854, 0.5885, 0.8539, 0.5435, 0.8426, 0.5885, 0.8539, 0.5425, 0.8423, 0.5435, 0.8426, 0.5888, 0.8644, 0.5888, 0.854, 0.5435, 0.8426, 0.5888, 0.8644, 0.5435, 0.8426, 0.5436, 0.8762, 0.5885, 0.8539, 0.5885, 0.8643, 0.5425, 0.8759, 0.5885, 0.8539, 0.5425, 0.8759, 0.5425, 0.8423, 0.325, 0.7267, 0.7439, 0.7267, 0.325, 0.6897, 0.7439, 0.7267, 0.7439, 0.6897, 0.325, 0.6897, 0.4951, 0.6903, 0.4951, 0.728, 0.4514, 0.6903, 0.4951, 0.728, 0.4514, 0.728, 0.4514, 0.6903, 0.7443, 0.7267, 0.3253, 0.7267, 0.3253, 0.6897, 0.7443, 0.7267, 0.3253, 0.6897, 0.7443, 0.6897, 0.7443, 0.7283, 0.7443, 0.6899, 0.3253, 0.7283, 0.7443, 0.6899, 0.3253, 0.6899, 0.3253, 0.7283, 0.325, 0.6911, 0.7439, 0.6911, 0.325, 0.7271, 0.7439, 0.6911, 0.7439, 0.7271, 0.325, 0.7271, 0.325, 0.6911, 0.7439, 0.6911, 0.325, 0.7271, 0.7439, 0.6911, 0.7439, 0.7271, 0.325, 0.7271, 0.7443, 0.7283, 0.7443, 0.6899, 0.3253, 0.7283, 0.7443, 0.6899, 0.3253, 0.6899, 0.3253, 0.7283, 0.7443, 0.7267, 0.3253, 0.7267, 0.3253, 0.6897, 0.7443, 0.7267, 0.3253, 0.6897, 0.7443, 0.6897, 0.4951, 0.6903, 0.4951, 0.728, 0.4514, 0.6903, 0.4951, 0.728, 0.4514, 0.728, 0.4514, 0.6903, 0.325, 0.7267, 0.7439, 0.7267, 0.325, 0.6897, 0.7439, 0.7267, 0.7439, 0.6897, 0.325, 0.6897, 0.5885, 0.8539, 0.5885, 0.8643, 0.5425, 0.8759, 0.5885, 0.8539, 0.5425, 0.8759, 0.5425, 0.8423, 0.5888, 0.8644, 0.5888, 0.854, 0.5435, 0.8426, 0.5888, 0.8644, 0.5435, 0.8426, 0.5436, 0.8762, 0.5888, 0.854, 0.5885, 0.8539, 0.5435, 0.8426, 0.5885, 0.8539, 0.5425, 0.8423, 0.5435, 0.8426, 0.5885, 0.8643, 0.5888, 0.8644, 0.5436, 0.8762, 0.5885, 0.8643, 0.5436, 0.8762, 0.5425, 0.8759, 0.5425, 0.8759, 0.5436, 0.8762, 0.4375, 0.8764, 0.5425, 0.8759, 0.4375, 0.8764, 0.4365, 0.8761, 0.5435, 0.8426, 0.5425, 0.8423, 0.4374, 0.8428, 0.5425, 0.8423, 0.4364, 0.8425, 0.4374, 0.8428, 0.5436, 0.8762, 0.5435, 0.8426, 0.4374, 0.8428, 0.5436, 0.8762, 0.4374, 0.8428, 0.4375, 0.8764, 0.5425, 0.8423, 0.5425, 0.8759, 0.4364, 0.8425, 0.5425, 0.8759, 0.4365, 0.8761, 0.4364, 0.8425, 0.4364, 0.8425, 0.4365, 0.8761, 0.4261, 0.8556, 0.4365, 0.8761, 0.4261, 0.8633, 0.4261, 0.8556, 0.4375, 0.8764, 0.4374, 0.8428, 0.4263, 0.8633, 0.4374, 0.8428, 0.4263, 0.8556, 0.4263, 0.8633, 0.3643, 0.8463, 0.3536, 0.8549, 0.3415, 0.827, 0.3536, 0.8549, 0.339, 0.8289, 0.3415, 0.827, 0.4365, 0.8761, 0.4375, 0.8764, 0.4263, 0.8633, 0.4365, 0.8761, 0.4263, 0.8633, 0.4261, 0.8633, 0.5822, 0.7269, 0.5822, 0.6916, 0.5414, 0.6916, 0.5822, 0.7269, 0.5414, 0.6916, 0.5414, 0.7269, 0.5822, 0.7269, 0.5822, 0.6916, 0.5414, 0.6916, 0.5822, 0.7269, 0.5414, 0.6916, 0.5414, 0.7269, 0.4365, 0.8761, 0.4375, 0.8764, 0.4263, 0.8633, 0.4365, 0.8761, 0.4263, 0.8633, 0.4261, 0.8633, 0.3643, 0.8463, 0.3536, 0.8549, 0.3415, 0.827, 0.3536, 0.8549, 0.339, 0.8289, 0.3415, 0.827, 0.4375, 0.8764, 0.4374, 0.8428, 0.4263, 0.8633, 0.4374, 0.8428, 0.4263, 0.8556, 0.4263, 0.8633, 0.4364, 0.8425, 0.4365, 0.8761, 0.4261, 0.8556, 0.4365, 0.8761, 0.4261, 0.8633, 0.4261, 0.8556, 0.5425, 0.8423, 0.5425, 0.8759, 0.4364, 0.8425, 0.5425, 0.8759, 0.4365, 0.8761, 0.4364, 0.8425, 0.5436, 0.8762, 0.5435, 0.8426, 0.4374, 0.8428, 0.5436, 0.8762, 0.4374, 0.8428, 0.4375, 0.8764, 0.5435, 0.8426, 0.5425, 0.8423, 0.4374, 0.8428, 0.5425, 0.8423, 0.4364, 0.8425, 0.4374, 0.8428, 0.5425, 0.8759, 0.5436, 0.8762, 0.4375, 0.8764, 0.5425, 0.8759, 0.4375, 0.8764, 0.4365, 0.8761, 0.5885, 0.8643, 0.5888, 0.8644, 0.5436, 0.8762, 0.5885, 0.8643, 0.5436, 0.8762, 0.5425, 0.8759, 0.5888, 0.854, 0.5885, 0.8539, 0.5435, 0.8426, 0.5885, 0.8539, 0.5425, 0.8423, 0.5435, 0.8426, 0.5888, 0.8644, 0.5888, 0.854, 0.5435, 0.8426, 0.5888, 0.8644, 0.5435, 0.8426, 0.5436, 0.8762, 0.5885, 0.8539, 0.5885, 0.8643, 0.5425, 0.8759, 0.5885, 0.8539, 0.5425, 0.8759, 0.5425, 0.8423, 0.325, 0.7267, 0.7439, 0.7267, 0.325, 0.6897, 0.7439, 0.7267, 0.7439, 0.6897, 0.325, 0.6897, 0.4951, 0.6903, 0.4951, 0.728, 0.4514, 0.728, 0.4951, 0.6903, 0.4514, 0.728, 0.4514, 0.6903, 0.7443, 0.7267, 0.3253, 0.7267, 0.3253, 0.6897, 0.7443, 0.7267, 0.3253, 0.6897, 0.7443, 0.6897, 0.5822, 0.7269, 0.5822, 0.6916, 0.5414, 0.7269, 0.5822, 0.6916, 0.5414, 0.6916, 0.5414, 0.7269, 0.7443, 0.7283, 0.7443, 0.6899, 0.3253, 0.7283, 0.7443, 0.6899, 0.3253, 0.6899, 0.3253, 0.7283, 0.325, 0.6911, 0.7439, 0.6911, 0.325, 0.7271, 0.7439, 0.6911, 0.7439, 0.7271, 0.325, 0.7271, 0.325, 0.6911, 0.7439, 0.6911, 0.325, 0.7271, 0.7439, 0.6911, 0.7439, 0.7271, 0.325, 0.7271, 0.7443, 0.7283, 0.7443, 0.6899, 0.3253, 0.7283, 0.7443, 0.6899, 0.3253, 0.6899, 0.3253, 0.7283, 0.5822, 0.7269, 0.5822, 0.6916, 0.5414, 0.7269, 0.5822, 0.6916, 0.5414, 0.6916, 0.5414, 0.7269, 0.7443, 0.7267, 0.3253, 0.7267, 0.3253, 0.6897, 0.7443, 0.7267, 0.3253, 0.6897, 0.7443, 0.6897, 0.4951, 0.6903, 0.4951, 0.728, 0.4514, 0.728, 0.4951, 0.6903, 0.4514, 0.728, 0.4514, 0.6903, 0.325, 0.7267, 0.7439, 0.7267, 0.325, 0.6897, 0.7439, 0.7267, 0.7439, 0.6897, 0.325, 0.6897, 0.8349, 0.5576, 0.8349, 0.5283, 0.8642, 0.5283, 0.8349, 0.5576, 0.8642, 0.5283, 0.8642, 0.5576, 0.8349, 0.5283, 0.8349, 0.499, 0.8642, 0.499, 0.8349, 0.5283, 0.8642, 0.499, 0.8642, 0.5283, 0.8349, 0.499, 0.8349, 0.4697, 0.8642, 0.4697, 0.8349, 0.499, 0.8642, 0.4697, 0.8642, 0.499, 0.8349, 0.4697, 0.8349, 0.4405, 0.8642, 0.4405, 0.8349, 0.4697, 0.8642, 0.4405, 0.8642, 0.4697, 0.8349, 0.4405, 0.8349, 0.4112, 0.8642, 0.4405, 0.8349, 0.4112, 0.8642, 0.4112, 0.8642, 0.4405, 0.8057, 0.5576, 0.8057, 0.5283, 0.8349, 0.5576, 0.8057, 0.5283, 0.8349, 0.5283, 0.8349, 0.5576, 0.8057, 0.5283, 0.8057, 0.499, 0.8349, 0.499, 0.8057, 0.5283, 0.8349, 0.499, 0.8349, 0.5283, 0.8057, 0.499, 0.8057, 0.4697, 0.8349, 0.4697, 0.8057, 0.499, 0.8349, 0.4697, 0.8349, 0.499, 0.8057, 0.4697, 0.8057, 0.4405, 0.8349, 0.4405, 0.8057, 0.4697, 0.8349, 0.4405, 0.8349, 0.4697, 0.8057, 0.4405, 0.8057, 0.4112, 0.8349, 0.4112, 0.8057, 0.4405, 0.8349, 0.4112, 0.8349, 0.4405, 0.7764, 0.5576, 0.7764, 0.5283, 0.8057, 0.5283, 0.7764, 0.5576, 0.8057, 0.5283, 0.8057, 0.5576, 0.7764, 0.5283, 0.7764, 0.499, 0.8057, 0.5283, 0.7764, 0.499, 0.8057, 0.499, 0.8057, 0.5283, 0.7764, 0.499, 0.7764, 0.4697, 0.8057, 0.499, 0.7764, 0.4697, 0.8057, 0.4697, 0.8057, 0.499, 0.7764, 0.4697, 0.7764, 0.4405, 0.8057, 0.4405, 0.7764, 0.4697, 0.8057, 0.4405, 0.8057, 0.4697, 0.7764, 0.4405, 0.7764, 0.4112, 0.8057, 0.4112, 0.7764, 0.4405, 0.8057, 0.4112, 0.8057, 0.4405, 0.7471, 0.5576, 0.7471, 0.5283, 0.7764, 0.5283, 0.7471, 0.5576, 0.7764, 0.5283, 0.7764, 0.5576, 0.7471, 0.5283, 0.7471, 0.499, 0.7764, 0.5283, 0.7471, 0.499, 0.7764, 0.499, 0.7764, 0.5283, 0.7471, 0.499, 0.7471, 0.4697, 0.7764, 0.4697, 0.7471, 0.499, 0.7764, 0.4697, 0.7764, 0.499, 0.7471, 0.4697, 0.7471, 0.4405, 0.7764, 0.4405, 0.7471, 0.4697, 0.7764, 0.4405, 0.7764, 0.4697, 0.7471, 0.4405, 0.7471, 0.4112, 0.7764, 0.4405, 0.7471, 0.4112, 0.7764, 0.4112, 0.7764, 0.4405, 0.7178, 0.5576, 0.7178, 0.5283, 0.7471, 0.5576, 0.7178, 0.5283, 0.7471, 0.5283, 0.7471, 0.5576, 0.7178, 0.5283, 0.7178, 0.499, 0.7471, 0.499, 0.7178, 0.5283, 0.7471, 0.499, 0.7471, 0.5283, 0.7178, 0.499, 0.7178, 0.4697, 0.7471, 0.4697, 0.7178, 0.499, 0.7471, 0.4697, 0.7471, 0.499, 0.7178, 0.4697, 0.7178, 0.4405, 0.7471, 0.4697, 0.7178, 0.4405, 0.7471, 0.4405, 0.7471, 0.4697, 0.7178, 0.4405, 0.7178, 0.4112, 0.7471, 0.4112, 0.7178, 0.4405, 0.7471, 0.4112, 0.7471, 0.4405, 0.325, 0.7267, 0.7439, 0.7267, 0.325, 0.6897, 0.7439, 0.7267, 0.7439, 0.6897, 0.325, 0.6897, 0.4951, 0.6903, 0.4951, 0.728, 0.4514, 0.6903, 0.4951, 0.728, 0.4514, 0.728, 0.4514, 0.6903, 0.7443, 0.7267, 0.3253, 0.7267, 0.3253, 0.6897, 0.7443, 0.7267, 0.3253, 0.6897, 0.7443, 0.6897, 0.7443, 0.7283, 0.7443, 0.6899, 0.3253, 0.7283, 0.7443, 0.6899, 0.3253, 0.6899, 0.3253, 0.7283, 0.325, 0.6911, 0.7439, 0.6911, 0.325, 0.7271, 0.7439, 0.6911, 0.7439, 0.7271, 0.325, 0.7271, 0.325, 0.6911, 0.325, 0.7271, 0.7439, 0.6911, 0.325, 0.7271, 0.7439, 0.7271, 0.7439, 0.6911, 0.7443, 0.7283, 0.3253, 0.7283, 0.7443, 0.6899, 0.3253, 0.7283, 0.3253, 0.6899, 0.7443, 0.6899, 0.5822, 0.7269, 0.5414, 0.7269, 0.5414, 0.6916, 0.5822, 0.7269, 0.5414, 0.6916, 0.5822, 0.6916, 0.7443, 0.7267, 0.7443, 0.6897, 0.3253, 0.7267, 0.7443, 0.6897, 0.3253, 0.6897, 0.3253, 0.7267, 0.4951, 0.6903, 0.4514, 0.6903, 0.4951, 0.728, 0.4514, 0.6903, 0.4514, 0.728, 0.4951, 0.728, 0.325, 0.7267, 0.325, 0.6897, 0.7439, 0.6897, 0.325, 0.7267, 0.7439, 0.6897, 0.7439, 0.7267, 0.325, 0.7267, 0.325, 0.6897, 0.7439, 0.6897, 0.325, 0.7267, 0.7439, 0.6897, 0.7439, 0.7267, 0.4951, 0.6903, 0.4514, 0.6903, 0.4951, 0.728, 0.4514, 0.6903, 0.4514, 0.728, 0.4951, 0.728, 0.7443, 0.7267, 0.7443, 0.6897, 0.3253, 0.7267, 0.7443, 0.6897, 0.3253, 0.6897, 0.3253, 0.7267, 0.5822, 0.7269, 0.5414, 0.7269, 0.5414, 0.6916, 0.5822, 0.7269, 0.5414, 0.6916, 0.5822, 0.6916, 0.7443, 0.7283, 0.3253, 0.7283, 0.7443, 0.6899, 0.3253, 0.7283, 0.3253, 0.6899, 0.7443, 0.6899, 0.325, 0.6911, 0.325, 0.7271, 0.7439, 0.7271, 0.325, 0.6911, 0.7439, 0.7271, 0.7439, 0.6911, 0.6692, 0.7826, 0.3607, 0.7823, 0.6702, 0.9014, 0.3607, 0.7823, 0.3613, 0.9014, 0.6702, 0.9014, 0.6692, 0.7815, 0.6702, 0.9, 0.3607, 0.7811, 0.6702, 0.9, 0.3613, 0.9, 0.3607, 0.7811, 0.3988, 0.7147, 0.6753, 0.7147, 0.6753, 0.7045, 0.3988, 0.7147, 0.6753, 0.7045, 0.3988, 0.7045, 0.6232, 0.7078, 0.441, 0.7041, 0.6232, 0.7144, 0.441, 0.7041, 0.441, 0.7169, 0.6232, 0.7144, 0.6232, 0.7144, 0.75, 0.7148, 0.6232, 0.7078, 0.75, 0.7148, 0.75, 0.7064, 0.6232, 0.7078, 0.3988, 0.7045, 0.277, 0.7053, 0.3988, 0.7147, 0.277, 0.7053, 0.277, 0.7155, 0.3988, 0.7147, 0.6692, 0.7815, 0.783, 0.8218, 0.6702, 0.9, 0.783, 0.8218, 0.8062, 0.9, 0.6702, 0.9, 0.6702, 0.9014, 0.8062, 0.9014, 0.783, 0.8228, 0.6702, 0.9014, 0.783, 0.8228, 0.6692, 0.7826, 0.8062, 0.9014, 0.8813, 0.9014, 0.8476, 0.8547, 0.8062, 0.9014, 0.8476, 0.8547, 0.783, 0.8228, 0.783, 0.8218, 0.8453, 0.8537, 0.8062, 0.9, 0.8453, 0.8537, 0.8787, 0.9, 0.8062, 0.9, 0.277, 0.7053, 0.2121, 0.7069, 0.2097, 0.7167, 0.277, 0.7053, 0.2097, 0.7167, 0.277, 0.7155, 0.75, 0.7148, 0.8059, 0.7146, 0.8039, 0.7064, 0.75, 0.7148, 0.8039, 0.7064, 0.75, 0.7064, 0.8059, 0.7146, 0.8578, 0.7167, 0.8554, 0.7069, 0.8059, 0.7146, 0.8554, 0.7069, 0.8039, 0.7064, 0.441, 0.7041, 0.3121, 0.7066, 0.3121, 0.7164, 0.441, 0.7041, 0.3121, 0.7164, 0.441, 0.7169, 0.6753, 0.7147, 0.7994, 0.7169, 0.7994, 0.7044, 0.6753, 0.7147, 0.7994, 0.7044, 0.6753, 0.7045, 0.3613, 0.9, 0.2226, 0.9, 0.254, 0.8129, 0.3613, 0.9, 0.254, 0.8129, 0.3607, 0.7811, 0.3607, 0.7823, 0.254, 0.814, 0.3613, 0.9014, 0.254, 0.814, 0.2226, 0.9014, 0.3613, 0.9014, 0.254, 0.814, 0.1845, 0.8394, 0.2226, 0.9014, 0.1845, 0.8394, 0.1551, 0.9014, 0.2226, 0.9014, 0.2226, 0.9, 0.1577, 0.9, 0.1866, 0.8383, 0.2226, 0.9, 0.1866, 0.8383, 0.254, 0.8129, 0.7994, 0.7169, 0.8598, 0.7167, 0.7994, 0.7044, 0.8598, 0.7167, 0.8576, 0.7068, 0.7994, 0.7044, 0.3121, 0.7066, 0.2651, 0.7066, 0.3121, 0.7164, 0.2651, 0.7066, 0.2632, 0.7149, 0.3121, 0.7164, 0.2077, 0.7167, 0.2632, 0.7149, 0.2651, 0.7066, 0.2077, 0.7167, 0.2651, 0.7066, 0.21, 0.7068, 0.2077, 0.7167, 0.21, 0.7068, 0.2651, 0.7066, 0.2077, 0.7167, 0.2651, 0.7066, 0.2632, 0.7149, 0.3121, 0.7066, 0.3121, 0.7164, 0.2651, 0.7066, 0.3121, 0.7164, 0.2632, 0.7149, 0.2651, 0.7066, 0.7994, 0.7169, 0.7994, 0.7044, 0.8598, 0.7167, 0.7994, 0.7044, 0.8576, 0.7068, 0.8598, 0.7167, 0.2226, 0.9, 0.254, 0.8129, 0.1866, 0.8383, 0.2226, 0.9, 0.1866, 0.8383, 0.1577, 0.9, 0.254, 0.814, 0.2226, 0.9014, 0.1845, 0.8394, 0.2226, 0.9014, 0.1551, 0.9014, 0.1845, 0.8394, 0.3607, 0.7823, 0.3613, 0.9014, 0.254, 0.814, 0.3613, 0.9014, 0.2226, 0.9014, 0.254, 0.814, 0.3613, 0.9, 0.3607, 0.7811, 0.254, 0.8129, 0.3613, 0.9, 0.254, 0.8129, 0.2226, 0.9, 0.6753, 0.7147, 0.6753, 0.7045, 0.7994, 0.7044, 0.6753, 0.7147, 0.7994, 0.7044, 0.7994, 0.7169, 0.441, 0.7041, 0.441, 0.7169, 0.3121, 0.7164, 0.441, 0.7041, 0.3121, 0.7164, 0.3121, 0.7066, 0.8059, 0.7146, 0.8039, 0.7064, 0.8554, 0.7069, 0.8059, 0.7146, 0.8554, 0.7069, 0.8578, 0.7167, 0.75, 0.7148, 0.75, 0.7064, 0.8039, 0.7064, 0.75, 0.7148, 0.8039, 0.7064, 0.8059, 0.7146, 0.277, 0.7053, 0.277, 0.7155, 0.2097, 0.7167, 0.277, 0.7053, 0.2097, 0.7167, 0.2121, 0.7069, 0.783, 0.8218, 0.8062, 0.9, 0.8453, 0.8537, 0.8062, 0.9, 0.8787, 0.9, 0.8453, 0.8537, 0.8062, 0.9014, 0.783, 0.8228, 0.8476, 0.8547, 0.8062, 0.9014, 0.8476, 0.8547, 0.8813, 0.9014, 0.6702, 0.9014, 0.6692, 0.7826, 0.783, 0.8228, 0.6702, 0.9014, 0.783, 0.8228, 0.8062, 0.9014, 0.6692, 0.7815, 0.6702, 0.9, 0.783, 0.8218, 0.6702, 0.9, 0.8062, 0.9, 0.783, 0.8218, 0.3988, 0.7045, 0.3988, 0.7147, 0.277, 0.7053, 0.3988, 0.7147, 0.277, 0.7155, 0.277, 0.7053, 0.6232, 0.7144, 0.6232, 0.7078, 0.75, 0.7148, 0.6232, 0.7078, 0.75, 0.7064, 0.75, 0.7148, 0.6232, 0.7078, 0.6232, 0.7144, 0.441, 0.7041, 0.6232, 0.7144, 0.441, 0.7169, 0.441, 0.7041, 0.3988, 0.7147, 0.3988, 0.7045, 0.6753, 0.7045, 0.3988, 0.7147, 0.6753, 0.7045, 0.6753, 0.7147, 0.6692, 0.7815, 0.3607, 0.7811, 0.6702, 0.9, 0.3607, 0.7811, 0.3613, 0.9, 0.6702, 0.9, 0.6692, 0.7826, 0.6702, 0.9014, 0.3607, 0.7823, 0.6702, 0.9014, 0.3613, 0.9014, 0.3607, 0.7823])
me_cube_002.materials.append(mat_material)
me_cube_002.use_remesh_preserve_volume = False
me_cube_002.use_remesh_preserve_attributes = False
me_cube_002.use_mirror_vertex_groups = False
me_cube_002.update()

# ---- objects
ob_cylinder_002 = bpy.data.objects.new('Cylinder.002', me_cylinder_002)
ob_cube_001 = bpy.data.objects.new('Cube.001', me_cube_001)
ob_cube = bpy.data.objects.new('Cube', me_cube_002)
ob_lamp = bpy.data.objects.new('Lamp', light_spot)
ob_camera = bpy.data.objects.new('Camera', cam_camera)

# ---- transforms, parenting, visibility, modifiers, constraints
ob_cylinder_002.location = (0.8467, 0.5193, -0.7059)
ob_cylinder_002.rotation_euler = (0.5881, -1.075, -0.6803)
ob_cylinder_002.scale = (0.7818, 0.7818, 0.7818)
ob_cylinder_002.lock_rotations_4d = False
ob_cylinder_002.empty_display_type = 'ARROWS'
ob_cylinder_002.color = (0.0, 0.0, 0.0, 1.0)
ob_cylinder_002.lineart.crease_threshold = 0.0
ob_cube_001.location = (-0.9021, 0.4571, 1.386)
ob_cube_001.rotation_euler = (-1.247e-11, -0.02699, 9.242e-10)
ob_cube_001.scale = (0.8059, 0.8059, 0.8059)
ob_cube_001.lock_rotations_4d = False
ob_cube_001.empty_display_type = 'ARROWS'
ob_cube_001.color = (0.0, 0.0, 0.0, 1.0)
ob_cube_001.lineart.crease_threshold = 0.0
ob_cube.location = (0.2568, 0.04766, -1.332)
ob_cube.rotation_euler = (0.0, 0.1466, 0.0)
ob_cube.scale = (0.3388, 0.3388, 0.3388)
ob_cube.lock_rotations_4d = False
ob_cube.empty_display_type = 'ARROWS'
ob_cube.color = (0.0, 0.0, 0.0, 1.0)
ob_cube.lineart.crease_threshold = 0.0
ob_lamp.location = (4.076, 1.005, 5.904)
ob_lamp.rotation_euler = (0.6503, 0.05522, 1.866)
ob_lamp.lock_rotations_4d = False
ob_lamp.empty_display_type = 'ARROWS'
ob_lamp.color = (0.0, 0.0, 0.0, 0.0)
ob_lamp.lineart.crease_threshold = 0.0
ob_camera.location = (7.481, -6.508, 5.344)
ob_camera.rotation_euler = (1.109, 0.01082, 0.8149)
ob_camera.lock_rotations_4d = False
ob_camera.empty_display_type = 'ARROWS'
ob_camera.color = (0.0, 0.0, 0.0, 0.0)
ob_camera.display_type = 'WIRE'
ob_camera.lineart.crease_threshold = 0.0

# ---- collection membership
col_collection_1.objects.link(ob_cylinder_002)
col_collection_1.objects.link(ob_cube_001)
col_collection_1.objects.link(ob_cube)
col_collection_1.objects.link(ob_lamp)
col_collection_1.objects.link(ob_camera)

# ---- scene / render settings (as saved in the file)
scene.camera = ob_cube_001
scene.frame_start = 1; scene.frame_end = 1; scene.frame_set(1)
scene.render.engine = 'BLENDER_EEVEE_NEXT'
scene.render.image_settings.file_format = 'JPEG'
scene.render.image_settings.color_mode = 'RGB'
scene.render.image_settings.compression = 90
scene.render.resolution_x = 800
scene.render.resolution_y = 600
scene.render.pixel_aspect_x = 100.0
scene.render.pixel_aspect_y = 100.0
scene.render.fps = 1
scene.render.dither_intensity = 0.0
scene.render.use_compositing = False
scene.render.use_sequencer = False
scene.render.bake_margin = 2
scene.render.bake_bias = 0.0
scene.render.use_stamp_time = False
scene.render.use_stamp_date = False
scene.render.use_stamp_frame = False
scene.render.use_stamp_camera = False
scene.render.use_stamp_scene = False
scene.render.use_stamp_filename = False
scene.render.use_stamp_render_time = False
scene.render.stamp_font_size = 0
scene.cycles.use_denoising = False
scene.cycles.samples = 10
scene.cycles.sampling_pattern = 'TABULATED_SOBOL'
scene.cycles.light_sampling_threshold = 0.0
scene.cycles.use_adaptive_sampling = False
scene.cycles.use_light_tree = False
scene.cycles.blur_glossy = 0.0
scene.cycles.volume_bounces = 1
scene.cycles.pixel_filter_type = 'GAUSSIAN'
scene.cycles.sample_clamp_indirect = 0.0
scene.view_settings.view_transform = 'Raw'
bpy.context.view_layer.update()

# ---- added for rendering (the .blend has no active camera): camera
cam_auto = bpy.data.cameras.new('AutoCamera')
cam_auto.lens = 50.0
cam_auto.sensor_width = 36.0
cam_auto.clip_end = 1000.0
ob_auto_camera = bpy.data.objects.new('AutoCamera', cam_auto)
scene.collection.objects.link(ob_auto_camera)
ob_auto_camera.location = (8.35746, -8.01068, 6.56687)
ob_auto_camera.rotation_euler = (1.09748, -7.21219e-08, 0.694738)
scene.camera = ob_auto_camera
bpy.context.view_layer.update()
